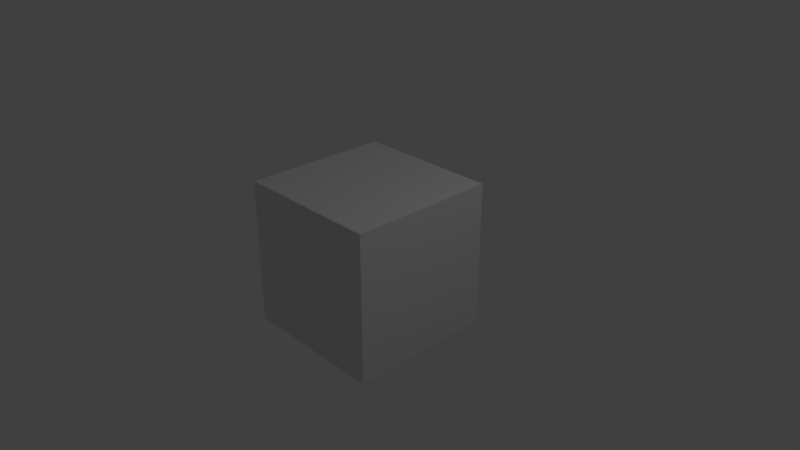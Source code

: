 # Source: diceeeee.blend  (saved by Blender 2.79.0; exported with 4.5.12 LTS)
import bpy
from mathutils import Matrix  # noqa: F401  (used for matrix-valued properties, if any)

bpy.ops.wm.read_factory_settings(use_empty=True)
scene = bpy.context.scene
scene.name = 'Scene'

# ---- collections
col_collection_1 = bpy.data.collections.new('Collection 1'); scene.collection.children.link(col_collection_1)

# ---- materials (node trees are filled in below, after node groups)
mat_material = bpy.data.materials.new('Material')
mat_material.alpha_threshold = 0.0
mat_material.use_transparent_shadow = False
mat_material.roughness = 0.5
mat_material.line_color = (0.0, 0.0, 0.0, 1.0)

# ---- material node trees

# ---- world
world_world = bpy.data.worlds.new('World'); scene.world = world_world
world_world.color = (0.05088, 0.05088, 0.05088)
world_world.use_sun_shadow = False
world_world.sun_shadow_jitter_overblur = 0.0
world_world.cycles.sampling_method = 'MANUAL'

# ---- cameras
cam_camera = bpy.data.cameras.new('Camera')
cam_camera.clip_end = 100.0
cam_camera.lens = 35.0
cam_camera.sensor_width = 32.0
cam_camera.sensor_height = 18.0
cam_camera.ortho_scale = 7.314
cam_camera.dof.focus_distance = 0.0
cam_camera.dof.aperture_fstop = 128.0

# ---- lights
light_lamp = bpy.data.lights.new('Lamp', 'POINT')
light_lamp.transmission_factor = 0.0
light_lamp.cutoff_distance = 30.0
light_lamp.energy = 100.0
light_lamp.shadow_buffer_clip_start = 1.001
light_lamp.shadow_soft_size = 0.1
light_lamp.shadow_maximum_resolution = 0.006
light_lamp.use_absolute_resolution = True

# ---- meshes
me_cube = bpy.data.meshes.new('Cube')
me_cube.from_pydata([(1.0, 1.0, -1.0), (1.0, -1.0, -1.0), (-1.0, -1.0, -1.0), (-1.0, 1.0, -1.0), (1.0, 1.0, 1.0), (1.0, -1.0, 1.0), (-1.0, -1.0, 1.0), (-1.0, 1.0, 1.0)], [], [(0, 1, 2, 3), (4, 7, 6, 5), (0, 4, 5, 1), (1, 5, 6, 2), (2, 6, 7, 3), (4, 0, 3, 7)])
me_cube.materials.append(mat_material)
me_cube.use_remesh_preserve_volume = False
me_cube.use_remesh_preserve_attributes = False
me_cube.use_mirror_vertex_groups = False
me_cube.update()

# ---- objects
ob_cube = bpy.data.objects.new('Cube', me_cube)
ob_lamp = bpy.data.objects.new('Lamp', light_lamp)
ob_camera = bpy.data.objects.new('Camera', cam_camera)

# ---- transforms, parenting, visibility, modifiers, constraints
ob_cube.location = (0.0, 0.0, 0.0)
ob_cube.lock_rotations_4d = False
ob_cube.empty_display_type = 'ARROWS'
ob_cube.lineart.crease_threshold = 0.0
ob_lamp.location = (4.076, 1.005, 5.904)
ob_lamp.rotation_euler = (0.6503, 0.05522, 1.866)
ob_lamp.lock_rotations_4d = False
ob_lamp.empty_display_type = 'ARROWS'
ob_lamp.color = (0.0, 0.0, 0.0, 0.0)
ob_lamp.lineart.crease_threshold = 0.0
ob_camera.location = (7.481, -6.508, 5.344)
ob_camera.rotation_euler = (1.109, 0.0, 0.8149)
ob_camera.lock_rotations_4d = False
ob_camera.empty_display_type = 'ARROWS'
ob_camera.color = (0.0, 0.0, 0.0, 0.0)
ob_camera.display_type = 'WIRE'
ob_camera.lineart.crease_threshold = 0.0

# ---- collection membership
col_collection_1.objects.link(ob_cube)
col_collection_1.objects.link(ob_lamp)
col_collection_1.objects.link(ob_camera)

# ---- scene / render settings (as saved in the file)
scene.camera = ob_camera
scene.frame_start = 1; scene.frame_end = 83; scene.frame_set(77)
scene.render.engine = 'BLENDER_EEVEE_NEXT'
scene.render.image_settings.file_format = 'FFMPEG'
scene.render.image_settings.color_mode = 'RGB'
scene.render.image_settings.quality = 100
scene.render.resolution_percentage = 50
scene.render.dither_intensity = 0.0
scene.cycles.use_denoising = False
scene.cycles.samples = 128
scene.cycles.sampling_pattern = 'TABULATED_SOBOL'
scene.cycles.use_adaptive_sampling = False
scene.cycles.use_light_tree = False
scene.cycles.blur_glossy = 0.0
scene.cycles.sample_clamp_indirect = 0.0
scene.view_settings.view_transform = 'Standard'
bpy.context.view_layer.update()
